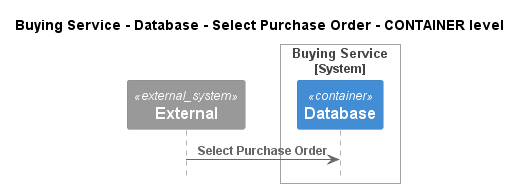

The diagram above was rendered by PlantUML. Its source (embedded in the PNG):
@startuml
!pragma layout smetana
!include ..\..\..\..\..\..\.c4s\C4_Sequence.puml

title Buying Service - Database - Select Purchase Order - CONTAINER level

System_Ext(C4InterFlow.SoftwareSystems.ExternalSystem, "External", "")

System_Boundary(ECommercePlatform.SoftwareSystems.BuyingService, "Buying Service")
    Container(ECommercePlatform.SoftwareSystems.BuyingService.Containers.Database, "Database", "", "")
Boundary_End()

Rel(C4InterFlow.SoftwareSystems.ExternalSystem, ECommercePlatform.SoftwareSystems.BuyingService.Containers.Database, "Select Purchase Order")


@enduml